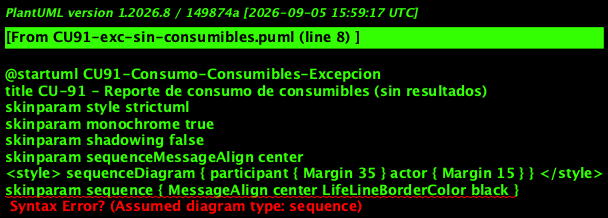

The diagram above was rendered by PlantUML. Its source (embedded in the PNG):
@startuml CU91-Consumo-Consumibles-Excepcion
title CU-91 - Reporte de consumo de consumibles (sin resultados)
skinparam style strictuml
skinparam monochrome true
skinparam shadowing false
skinparam sequenceMessageAlign center
<style> sequenceDiagram { participant { Margin 35 } actor { Margin 15 } } </style>
skinparam sequence { MessageAlign center LifeLineBorderColor black }
hide footbox

actor Administrador as Usuario
participant "Vista /reportes" as V
participant "ReportesController" as C
participant "ReportesService" as SVC
database "PostgreSQL" as DB

Usuario -> V : Configura filtros y selecciona Generar
activate V
V -> C : GET /api/reportes/consumo?...filtros
activate C
C -> SVC : getConsumoReport(filtros, req.user)
activate SVC
SVC -> DB : SELECT consumibles y agregados dentro del rango
DB --> SVC : sin ingresos, entregas ni devoluciones
SVC -> DB : INSERT log_auditoria (GENERAR_REPORTE)
DB --> SVC : confirmado
SVC --> C : [] con HTTP 200
C --> V : reporte vacio
V --> Usuario : No se encontraron consumibles con los filtros seleccionados.
deactivate SVC
deactivate C
deactivate V
@enduml